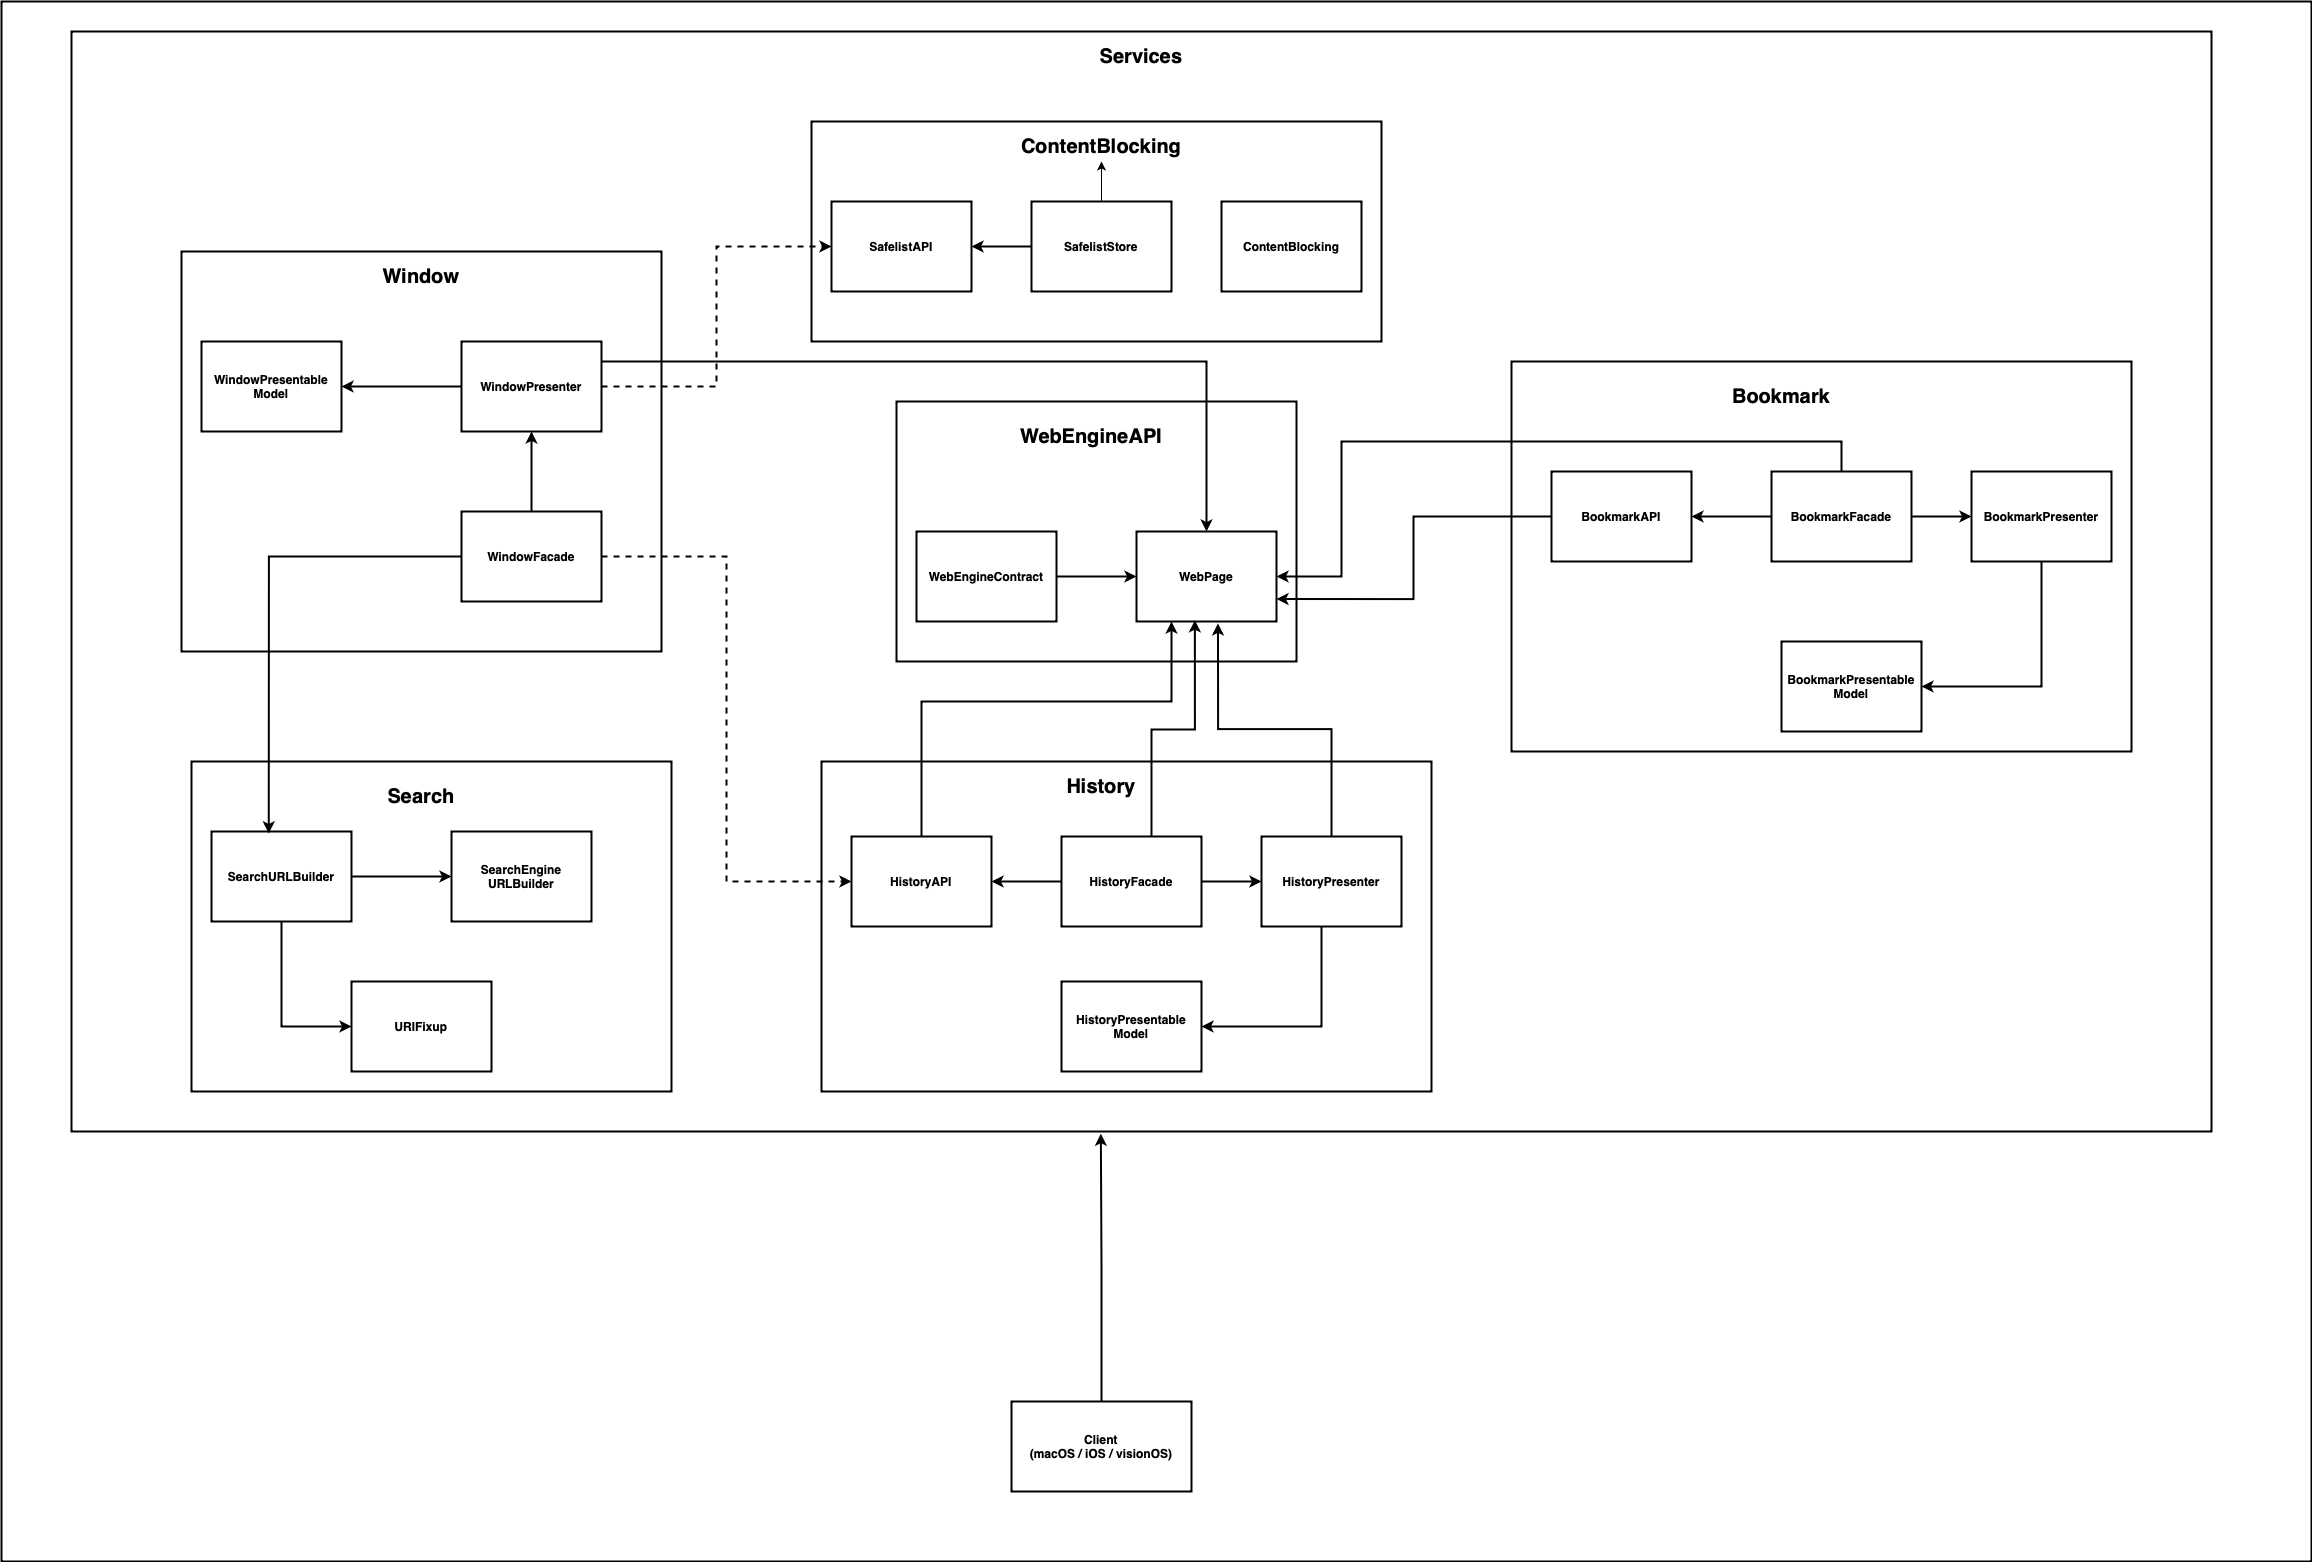

The diagram above was exported from draw.io. Its source (the exported page's mxGraphModel, read from the mxfile embedded in the PNG):
<mxGraphModel dx="2462" dy="1614" grid="1" gridSize="10" guides="1" tooltips="1" connect="1" arrows="1" fold="1" page="1" pageScale="1" pageWidth="827" pageHeight="1169" math="0" shadow="0">
  <root>
    <mxCell id="0" />
    <mxCell id="1" parent="0" />
    <mxCell id="2" value="" style="rounded=0;whiteSpace=wrap;html=1;strokeWidth=2;" vertex="1" parent="1">
      <mxGeometry x="50" y="130" width="2310" height="1560" as="geometry" />
    </mxCell>
    <mxCell id="3" value="" style="rounded=0;whiteSpace=wrap;html=1;strokeWidth=2;" vertex="1" parent="1">
      <mxGeometry x="120" y="160" width="2140" height="1100" as="geometry" />
    </mxCell>
    <mxCell id="4" value="Services" style="text;html=1;align=center;verticalAlign=middle;whiteSpace=wrap;rounded=0;fontStyle=1;fontSize=20;strokeWidth=2;" vertex="1" parent="1">
      <mxGeometry x="1160" y="170" width="60" height="30" as="geometry" />
    </mxCell>
    <mxCell id="5" value="" style="rounded=0;whiteSpace=wrap;html=1;strokeWidth=2;" vertex="1" parent="1">
      <mxGeometry x="1560" y="490" width="620" height="390" as="geometry" />
    </mxCell>
    <mxCell id="6" value="" style="rounded=0;whiteSpace=wrap;html=1;strokeWidth=2;" vertex="1" parent="1">
      <mxGeometry x="860" y="250" width="570" height="220" as="geometry" />
    </mxCell>
    <mxCell id="7" value="" style="rounded=0;whiteSpace=wrap;html=1;strokeWidth=2;" vertex="1" parent="1">
      <mxGeometry x="870" y="890" width="610" height="330" as="geometry" />
    </mxCell>
    <mxCell id="8" value="" style="rounded=0;whiteSpace=wrap;html=1;strokeWidth=2;" vertex="1" parent="1">
      <mxGeometry x="240" y="890" width="480" height="330" as="geometry" />
    </mxCell>
    <mxCell id="9" value="" style="rounded=0;whiteSpace=wrap;html=1;strokeWidth=2;" vertex="1" parent="1">
      <mxGeometry x="230" y="380" width="480" height="400" as="geometry" />
    </mxCell>
    <mxCell id="10" value="&lt;font&gt;&lt;b&gt;Client&lt;/b&gt;&lt;/font&gt;&lt;div&gt;&lt;font&gt;&lt;b&gt;(macOS / iOS / visionOS)&lt;/b&gt;&lt;/font&gt;&lt;/div&gt;" style="rounded=0;whiteSpace=wrap;html=1;strokeWidth=2;" vertex="1" parent="1">
      <mxGeometry x="1060" y="1530" width="180" height="90" as="geometry" />
    </mxCell>
    <mxCell id="11" style="edgeStyle=orthogonalEdgeStyle;rounded=0;orthogonalLoop=1;jettySize=auto;html=1;entryX=1;entryY=0.5;entryDx=0;entryDy=0;strokeWidth=2;" edge="1" source="13" target="15" parent="1">
      <mxGeometry relative="1" as="geometry" />
    </mxCell>
    <mxCell id="12" style="edgeStyle=orthogonalEdgeStyle;rounded=0;orthogonalLoop=1;jettySize=auto;html=1;entryX=0;entryY=0.5;entryDx=0;entryDy=0;strokeWidth=2;dashed=1;" edge="1" source="13" target="20" parent="1">
      <mxGeometry relative="1" as="geometry" />
    </mxCell>
    <mxCell id="13" value="&lt;font&gt;&lt;b&gt;WindowPresenter&lt;/b&gt;&lt;/font&gt;" style="rounded=0;whiteSpace=wrap;html=1;strokeWidth=2;" vertex="1" parent="1">
      <mxGeometry x="510" y="470" width="140" height="90" as="geometry" />
    </mxCell>
    <mxCell id="14" value="Window" style="text;html=1;align=center;verticalAlign=middle;whiteSpace=wrap;rounded=0;fontStyle=1;fontSize=20;strokeWidth=2;" vertex="1" parent="1">
      <mxGeometry x="440" y="390" width="60" height="30" as="geometry" />
    </mxCell>
    <mxCell id="15" value="&lt;font&gt;&lt;b&gt;WindowPresentable&lt;/b&gt;&lt;/font&gt;&lt;div&gt;&lt;font&gt;&lt;b&gt;Model&lt;/b&gt;&lt;/font&gt;&lt;/div&gt;" style="rounded=0;whiteSpace=wrap;html=1;strokeWidth=2;" vertex="1" parent="1">
      <mxGeometry x="250" y="470" width="140" height="90" as="geometry" />
    </mxCell>
    <mxCell id="16" style="edgeStyle=orthogonalEdgeStyle;rounded=0;orthogonalLoop=1;jettySize=auto;html=1;entryX=0.5;entryY=1;entryDx=0;entryDy=0;strokeWidth=2;" edge="1" source="18" target="13" parent="1">
      <mxGeometry relative="1" as="geometry" />
    </mxCell>
    <mxCell id="17" style="edgeStyle=orthogonalEdgeStyle;rounded=0;orthogonalLoop=1;jettySize=auto;html=1;entryX=0;entryY=0.5;entryDx=0;entryDy=0;strokeWidth=2;dashed=1;" edge="1" source="18" target="26" parent="1">
      <mxGeometry relative="1" as="geometry" />
    </mxCell>
    <mxCell id="18" value="&lt;font&gt;&lt;b&gt;WindowFacade&lt;/b&gt;&lt;/font&gt;" style="rounded=0;whiteSpace=wrap;html=1;strokeWidth=2;" vertex="1" parent="1">
      <mxGeometry x="510" y="640" width="140" height="90" as="geometry" />
    </mxCell>
    <mxCell id="19" value="ContentBlocking" style="text;html=1;align=center;verticalAlign=middle;whiteSpace=wrap;rounded=0;fontStyle=1;fontSize=20;strokeWidth=2;" vertex="1" parent="1">
      <mxGeometry x="1120" y="260" width="60" height="30" as="geometry" />
    </mxCell>
    <mxCell id="20" value="&lt;font&gt;&lt;b&gt;SafelistAPI&lt;/b&gt;&lt;/font&gt;" style="rounded=0;whiteSpace=wrap;html=1;strokeWidth=2;" vertex="1" parent="1">
      <mxGeometry x="880" y="330" width="140" height="90" as="geometry" />
    </mxCell>
    <mxCell id="21" style="edgeStyle=orthogonalEdgeStyle;rounded=0;orthogonalLoop=1;jettySize=auto;html=1;entryX=1;entryY=0.5;entryDx=0;entryDy=0;strokeWidth=2;" edge="1" source="23" target="20" parent="1">
      <mxGeometry relative="1" as="geometry" />
    </mxCell>
    <mxCell id="22" value="" style="edgeStyle=orthogonalEdgeStyle;rounded=0;orthogonalLoop=1;jettySize=auto;html=1;" edge="1" source="23" target="19" parent="1">
      <mxGeometry relative="1" as="geometry" />
    </mxCell>
    <mxCell id="23" value="&lt;font&gt;&lt;b&gt;SafelistStore&lt;/b&gt;&lt;/font&gt;" style="rounded=0;whiteSpace=wrap;html=1;strokeWidth=2;" vertex="1" parent="1">
      <mxGeometry x="1080" y="330" width="140" height="90" as="geometry" />
    </mxCell>
    <mxCell id="24" value="&lt;font&gt;&lt;b&gt;ContentBlocking&lt;/b&gt;&lt;/font&gt;" style="rounded=0;whiteSpace=wrap;html=1;strokeWidth=2;" vertex="1" parent="1">
      <mxGeometry x="1270" y="330" width="140" height="90" as="geometry" />
    </mxCell>
    <mxCell id="25" value="History" style="text;html=1;align=center;verticalAlign=middle;whiteSpace=wrap;rounded=0;fontStyle=1;fontSize=20;strokeWidth=2;" vertex="1" parent="1">
      <mxGeometry x="1120" y="900" width="60" height="30" as="geometry" />
    </mxCell>
    <mxCell id="26" value="&lt;font&gt;&lt;b&gt;HistoryAPI&lt;/b&gt;&lt;/font&gt;" style="rounded=0;whiteSpace=wrap;html=1;strokeWidth=2;" vertex="1" parent="1">
      <mxGeometry x="900" y="965" width="140" height="90" as="geometry" />
    </mxCell>
    <mxCell id="27" style="edgeStyle=orthogonalEdgeStyle;rounded=0;orthogonalLoop=1;jettySize=auto;html=1;entryX=1;entryY=0.5;entryDx=0;entryDy=0;strokeWidth=2;" edge="1" source="29" target="26" parent="1">
      <mxGeometry relative="1" as="geometry" />
    </mxCell>
    <mxCell id="28" style="edgeStyle=orthogonalEdgeStyle;rounded=0;orthogonalLoop=1;jettySize=auto;html=1;entryX=0;entryY=0.5;entryDx=0;entryDy=0;strokeWidth=2;" edge="1" source="29" target="31" parent="1">
      <mxGeometry relative="1" as="geometry" />
    </mxCell>
    <mxCell id="29" value="&lt;font&gt;&lt;b&gt;HistoryFacade&lt;/b&gt;&lt;/font&gt;" style="rounded=0;whiteSpace=wrap;html=1;strokeWidth=2;" vertex="1" parent="1">
      <mxGeometry x="1110" y="965" width="140" height="90" as="geometry" />
    </mxCell>
    <mxCell id="30" style="edgeStyle=orthogonalEdgeStyle;rounded=0;orthogonalLoop=1;jettySize=auto;html=1;entryX=1;entryY=0.5;entryDx=0;entryDy=0;strokeWidth=2;" edge="1" source="31" target="32" parent="1">
      <mxGeometry relative="1" as="geometry">
        <Array as="points">
          <mxPoint x="1370" y="1155" />
        </Array>
      </mxGeometry>
    </mxCell>
    <mxCell id="31" value="&lt;font&gt;&lt;b&gt;HistoryPresenter&lt;/b&gt;&lt;/font&gt;" style="rounded=0;whiteSpace=wrap;html=1;strokeWidth=2;" vertex="1" parent="1">
      <mxGeometry x="1310" y="965" width="140" height="90" as="geometry" />
    </mxCell>
    <mxCell id="32" value="&lt;font&gt;&lt;b&gt;HistoryPresentable&lt;/b&gt;&lt;/font&gt;&lt;div&gt;&lt;font&gt;&lt;b&gt;Model&lt;/b&gt;&lt;/font&gt;&lt;/div&gt;" style="rounded=0;whiteSpace=wrap;html=1;strokeWidth=2;" vertex="1" parent="1">
      <mxGeometry x="1110" y="1110" width="140" height="90" as="geometry" />
    </mxCell>
    <mxCell id="33" value="Search" style="text;html=1;align=center;verticalAlign=middle;whiteSpace=wrap;rounded=0;fontStyle=1;fontSize=20;strokeWidth=2;" vertex="1" parent="1">
      <mxGeometry x="440" y="910" width="60" height="30" as="geometry" />
    </mxCell>
    <mxCell id="34" style="edgeStyle=orthogonalEdgeStyle;rounded=0;orthogonalLoop=1;jettySize=auto;html=1;entryX=0;entryY=0.5;entryDx=0;entryDy=0;strokeWidth=2;" edge="1" source="36" target="38" parent="1">
      <mxGeometry relative="1" as="geometry" />
    </mxCell>
    <mxCell id="35" style="edgeStyle=orthogonalEdgeStyle;rounded=0;orthogonalLoop=1;jettySize=auto;html=1;entryX=0;entryY=0.5;entryDx=0;entryDy=0;strokeWidth=2;" edge="1" source="36" target="39" parent="1">
      <mxGeometry relative="1" as="geometry" />
    </mxCell>
    <mxCell id="36" value="&lt;font&gt;&lt;b&gt;SearchURLBuilder&lt;/b&gt;&lt;/font&gt;" style="rounded=0;whiteSpace=wrap;html=1;strokeWidth=2;" vertex="1" parent="1">
      <mxGeometry x="260" y="960" width="140" height="90" as="geometry" />
    </mxCell>
    <mxCell id="37" style="edgeStyle=orthogonalEdgeStyle;rounded=0;orthogonalLoop=1;jettySize=auto;html=1;entryX=0.409;entryY=0.021;entryDx=0;entryDy=0;entryPerimeter=0;strokeWidth=2;" edge="1" source="18" target="36" parent="1">
      <mxGeometry relative="1" as="geometry" />
    </mxCell>
    <mxCell id="38" value="&lt;font&gt;&lt;b&gt;SearchEngine&lt;/b&gt;&lt;/font&gt;&lt;div&gt;&lt;font&gt;&lt;b&gt;URLBuilder&lt;/b&gt;&lt;/font&gt;&lt;/div&gt;" style="rounded=0;whiteSpace=wrap;html=1;strokeWidth=2;" vertex="1" parent="1">
      <mxGeometry x="500" y="960" width="140" height="90" as="geometry" />
    </mxCell>
    <mxCell id="39" value="&lt;b&gt;URIFixup&lt;/b&gt;" style="rounded=0;whiteSpace=wrap;html=1;strokeWidth=2;" vertex="1" parent="1">
      <mxGeometry x="400" y="1110" width="140" height="90" as="geometry" />
    </mxCell>
    <mxCell id="40" value="Bookmark" style="text;html=1;align=center;verticalAlign=middle;whiteSpace=wrap;rounded=0;fontStyle=1;fontSize=20;strokeWidth=2;" vertex="1" parent="1">
      <mxGeometry x="1800" y="510" width="60" height="30" as="geometry" />
    </mxCell>
    <mxCell id="41" value="&lt;font&gt;&lt;b&gt;BookmarkAPI&lt;/b&gt;&lt;/font&gt;" style="rounded=0;whiteSpace=wrap;html=1;strokeWidth=2;" vertex="1" parent="1">
      <mxGeometry x="1600" y="600" width="140" height="90" as="geometry" />
    </mxCell>
    <mxCell id="42" style="edgeStyle=orthogonalEdgeStyle;rounded=0;orthogonalLoop=1;jettySize=auto;html=1;entryX=1;entryY=0.5;entryDx=0;entryDy=0;strokeWidth=2;" edge="1" source="44" target="41" parent="1">
      <mxGeometry relative="1" as="geometry" />
    </mxCell>
    <mxCell id="43" style="edgeStyle=orthogonalEdgeStyle;rounded=0;orthogonalLoop=1;jettySize=auto;html=1;entryX=0;entryY=0.5;entryDx=0;entryDy=0;strokeWidth=2;" edge="1" source="44" target="46" parent="1">
      <mxGeometry relative="1" as="geometry" />
    </mxCell>
    <mxCell id="44" value="&lt;font&gt;&lt;b&gt;BookmarkFacade&lt;/b&gt;&lt;/font&gt;" style="rounded=0;whiteSpace=wrap;html=1;strokeWidth=2;" vertex="1" parent="1">
      <mxGeometry x="1820" y="600" width="140" height="90" as="geometry" />
    </mxCell>
    <mxCell id="45" style="edgeStyle=orthogonalEdgeStyle;rounded=0;orthogonalLoop=1;jettySize=auto;html=1;entryX=1;entryY=0.5;entryDx=0;entryDy=0;strokeWidth=2;" edge="1" source="46" target="47" parent="1">
      <mxGeometry relative="1" as="geometry">
        <Array as="points">
          <mxPoint x="2090" y="815" />
        </Array>
      </mxGeometry>
    </mxCell>
    <mxCell id="46" value="&lt;font&gt;&lt;b&gt;BookmarkPresenter&lt;/b&gt;&lt;/font&gt;" style="rounded=0;whiteSpace=wrap;html=1;strokeWidth=2;" vertex="1" parent="1">
      <mxGeometry x="2020" y="600" width="140" height="90" as="geometry" />
    </mxCell>
    <mxCell id="47" value="&lt;font&gt;&lt;b&gt;BookmarkPresentable&lt;/b&gt;&lt;/font&gt;&lt;div&gt;&lt;font&gt;&lt;b&gt;Model&lt;/b&gt;&lt;/font&gt;&lt;/div&gt;" style="rounded=0;whiteSpace=wrap;html=1;strokeWidth=2;" vertex="1" parent="1">
      <mxGeometry x="1830" y="770" width="140" height="90" as="geometry" />
    </mxCell>
    <mxCell id="48" value="" style="rounded=0;whiteSpace=wrap;html=1;strokeWidth=2;" vertex="1" parent="1">
      <mxGeometry x="945" y="530" width="400" height="260" as="geometry" />
    </mxCell>
    <mxCell id="49" value="WebEngineAPI" style="text;html=1;align=center;verticalAlign=middle;whiteSpace=wrap;rounded=0;fontStyle=1;fontSize=20;strokeWidth=2;" vertex="1" parent="1">
      <mxGeometry x="1110" y="550" width="60" height="30" as="geometry" />
    </mxCell>
    <mxCell id="50" style="edgeStyle=orthogonalEdgeStyle;rounded=0;orthogonalLoop=1;jettySize=auto;html=1;entryX=0;entryY=0.5;entryDx=0;entryDy=0;strokeWidth=2;" edge="1" source="51" target="52" parent="1">
      <mxGeometry relative="1" as="geometry" />
    </mxCell>
    <mxCell id="51" value="&lt;font&gt;&lt;b&gt;WebEngineContract&lt;/b&gt;&lt;/font&gt;" style="rounded=0;whiteSpace=wrap;html=1;strokeWidth=2;" vertex="1" parent="1">
      <mxGeometry x="965" y="660" width="140" height="90" as="geometry" />
    </mxCell>
    <mxCell id="52" value="&lt;font&gt;&lt;b&gt;WebPage&lt;/b&gt;&lt;/font&gt;" style="rounded=0;whiteSpace=wrap;html=1;strokeWidth=2;" vertex="1" parent="1">
      <mxGeometry x="1185" y="660" width="140" height="90" as="geometry" />
    </mxCell>
    <mxCell id="53" style="edgeStyle=orthogonalEdgeStyle;rounded=0;orthogonalLoop=1;jettySize=auto;html=1;strokeWidth=2;" edge="1" source="13" target="52" parent="1">
      <mxGeometry relative="1" as="geometry">
        <Array as="points">
          <mxPoint x="1255" y="490" />
        </Array>
      </mxGeometry>
    </mxCell>
    <mxCell id="54" style="edgeStyle=orthogonalEdgeStyle;rounded=0;orthogonalLoop=1;jettySize=auto;html=1;entryX=0.417;entryY=0.986;entryDx=0;entryDy=0;entryPerimeter=0;strokeWidth=2;" edge="1" source="29" target="52" parent="1">
      <mxGeometry relative="1" as="geometry">
        <Array as="points">
          <mxPoint x="1200" y="858" />
          <mxPoint x="1243" y="858" />
        </Array>
      </mxGeometry>
    </mxCell>
    <mxCell id="55" style="edgeStyle=orthogonalEdgeStyle;rounded=0;orthogonalLoop=1;jettySize=auto;html=1;entryX=0.25;entryY=1;entryDx=0;entryDy=0;strokeWidth=2;" edge="1" source="26" target="52" parent="1">
      <mxGeometry relative="1" as="geometry">
        <Array as="points">
          <mxPoint x="970" y="830" />
          <mxPoint x="1220" y="830" />
        </Array>
      </mxGeometry>
    </mxCell>
    <mxCell id="56" style="edgeStyle=orthogonalEdgeStyle;rounded=0;orthogonalLoop=1;jettySize=auto;html=1;entryX=0.582;entryY=1.021;entryDx=0;entryDy=0;entryPerimeter=0;strokeWidth=2;" edge="1" source="31" target="52" parent="1">
      <mxGeometry relative="1" as="geometry" />
    </mxCell>
    <mxCell id="57" style="edgeStyle=orthogonalEdgeStyle;rounded=0;orthogonalLoop=1;jettySize=auto;html=1;entryX=1;entryY=0.75;entryDx=0;entryDy=0;strokeWidth=2;" edge="1" source="41" target="52" parent="1">
      <mxGeometry relative="1" as="geometry">
        <Array as="points">
          <mxPoint x="1462" y="645" />
          <mxPoint x="1462" y="728" />
        </Array>
      </mxGeometry>
    </mxCell>
    <mxCell id="58" style="edgeStyle=orthogonalEdgeStyle;rounded=0;orthogonalLoop=1;jettySize=auto;html=1;entryX=1;entryY=0.5;entryDx=0;entryDy=0;strokeWidth=2;" edge="1" source="44" target="52" parent="1">
      <mxGeometry relative="1" as="geometry">
        <Array as="points">
          <mxPoint x="1890" y="570" />
          <mxPoint x="1390" y="570" />
          <mxPoint x="1390" y="705" />
        </Array>
      </mxGeometry>
    </mxCell>
    <mxCell id="59" style="edgeStyle=orthogonalEdgeStyle;rounded=0;orthogonalLoop=1;jettySize=auto;html=1;entryX=0.481;entryY=1.002;entryDx=0;entryDy=0;entryPerimeter=0;strokeWidth=2;" edge="1" source="10" target="3" parent="1">
      <mxGeometry relative="1" as="geometry" />
    </mxCell>
  </root>
</mxGraphModel>